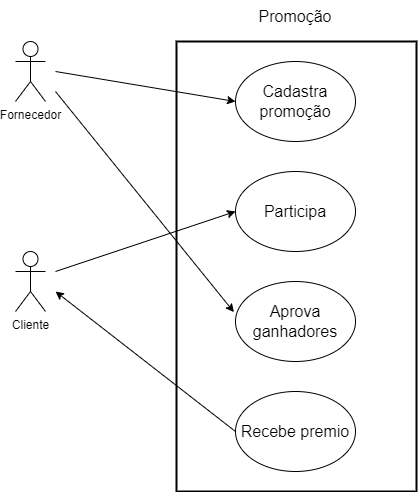

The diagram above was exported from draw.io. Its source (the exported page's mxGraphModel, read from the mxfile embedded in the PNG):
<mxGraphModel dx="1422" dy="906" grid="1" gridSize="10" guides="1" tooltips="1" connect="1" arrows="1" fold="1" page="1" pageScale="1" pageWidth="827" pageHeight="1169" math="0" shadow="0">
  <root>
    <mxCell id="0" />
    <mxCell id="1" parent="0" />
    <mxCell id="N3LS_FYUDkgPUIa2B2xI-1" value="" style="rounded=0;whiteSpace=wrap;html=1;strokeWidth=2;fontSize=16;glass=0;sketch=0;fillColor=none;" parent="1" vertex="1">
      <mxGeometry x="271" y="50" width="240" height="450" as="geometry" />
    </mxCell>
    <mxCell id="N3LS_FYUDkgPUIa2B2xI-2" value="Fornecedor" style="shape=umlActor;verticalLabelPosition=bottom;verticalAlign=top;html=1;outlineConnect=0;" parent="1" vertex="1">
      <mxGeometry x="110" y="50" width="30" height="60" as="geometry" />
    </mxCell>
    <mxCell id="N3LS_FYUDkgPUIa2B2xI-3" value="Cliente" style="shape=umlActor;verticalLabelPosition=bottom;verticalAlign=top;html=1;outlineConnect=0;" parent="1" vertex="1">
      <mxGeometry x="110" y="260" width="30" height="60" as="geometry" />
    </mxCell>
    <mxCell id="N3LS_FYUDkgPUIa2B2xI-4" value="Cadastra promoção" style="ellipse;whiteSpace=wrap;html=1;fontSize=16;" parent="1" vertex="1">
      <mxGeometry x="330" y="70" width="120" height="80" as="geometry" />
    </mxCell>
    <mxCell id="N3LS_FYUDkgPUIa2B2xI-5" value="Participa" style="ellipse;whiteSpace=wrap;html=1;fontSize=16;" parent="1" vertex="1">
      <mxGeometry x="330" y="180" width="120" height="80" as="geometry" />
    </mxCell>
    <mxCell id="N3LS_FYUDkgPUIa2B2xI-6" value="Aprova ganhadores" style="ellipse;whiteSpace=wrap;html=1;fontSize=16;" parent="1" vertex="1">
      <mxGeometry x="330" y="290" width="120" height="80" as="geometry" />
    </mxCell>
    <mxCell id="N3LS_FYUDkgPUIa2B2xI-7" value="Recebe premio" style="ellipse;whiteSpace=wrap;html=1;fontSize=16;" parent="1" vertex="1">
      <mxGeometry x="330" y="400" width="120" height="80" as="geometry" />
    </mxCell>
    <mxCell id="N3LS_FYUDkgPUIa2B2xI-8" value="" style="endArrow=classic;html=1;rounded=0;fontSize=16;entryX=0;entryY=0.5;entryDx=0;entryDy=0;" parent="1" target="N3LS_FYUDkgPUIa2B2xI-4" edge="1">
      <mxGeometry width="50" height="50" relative="1" as="geometry">
        <mxPoint x="150" y="80" as="sourcePoint" />
        <mxPoint x="210" y="160" as="targetPoint" />
      </mxGeometry>
    </mxCell>
    <mxCell id="N3LS_FYUDkgPUIa2B2xI-9" value="" style="endArrow=classic;html=1;rounded=0;fontSize=16;" parent="1" edge="1">
      <mxGeometry width="50" height="50" relative="1" as="geometry">
        <mxPoint x="150" y="280" as="sourcePoint" />
        <mxPoint x="330" y="220" as="targetPoint" />
      </mxGeometry>
    </mxCell>
    <mxCell id="N3LS_FYUDkgPUIa2B2xI-10" value="Promoção" style="text;html=1;strokeColor=none;fillColor=none;align=center;verticalAlign=middle;whiteSpace=wrap;rounded=0;glass=0;sketch=0;strokeWidth=2;fontSize=16;" parent="1" vertex="1">
      <mxGeometry x="360" y="10" width="60" height="30" as="geometry" />
    </mxCell>
    <mxCell id="N3LS_FYUDkgPUIa2B2xI-11" value="" style="endArrow=classic;html=1;rounded=0;fontSize=16;entryX=-0.013;entryY=0.383;entryDx=0;entryDy=0;entryPerimeter=0;" parent="1" target="N3LS_FYUDkgPUIa2B2xI-6" edge="1">
      <mxGeometry width="50" height="50" relative="1" as="geometry">
        <mxPoint x="150" y="100" as="sourcePoint" />
        <mxPoint x="450" y="200" as="targetPoint" />
      </mxGeometry>
    </mxCell>
    <mxCell id="N3LS_FYUDkgPUIa2B2xI-12" value="" style="endArrow=classic;html=1;rounded=0;fontSize=16;exitX=0;exitY=0.5;exitDx=0;exitDy=0;" parent="1" source="N3LS_FYUDkgPUIa2B2xI-7" edge="1">
      <mxGeometry width="50" height="50" relative="1" as="geometry">
        <mxPoint x="450" y="200" as="sourcePoint" />
        <mxPoint x="150" y="300" as="targetPoint" />
      </mxGeometry>
    </mxCell>
  </root>
</mxGraphModel>